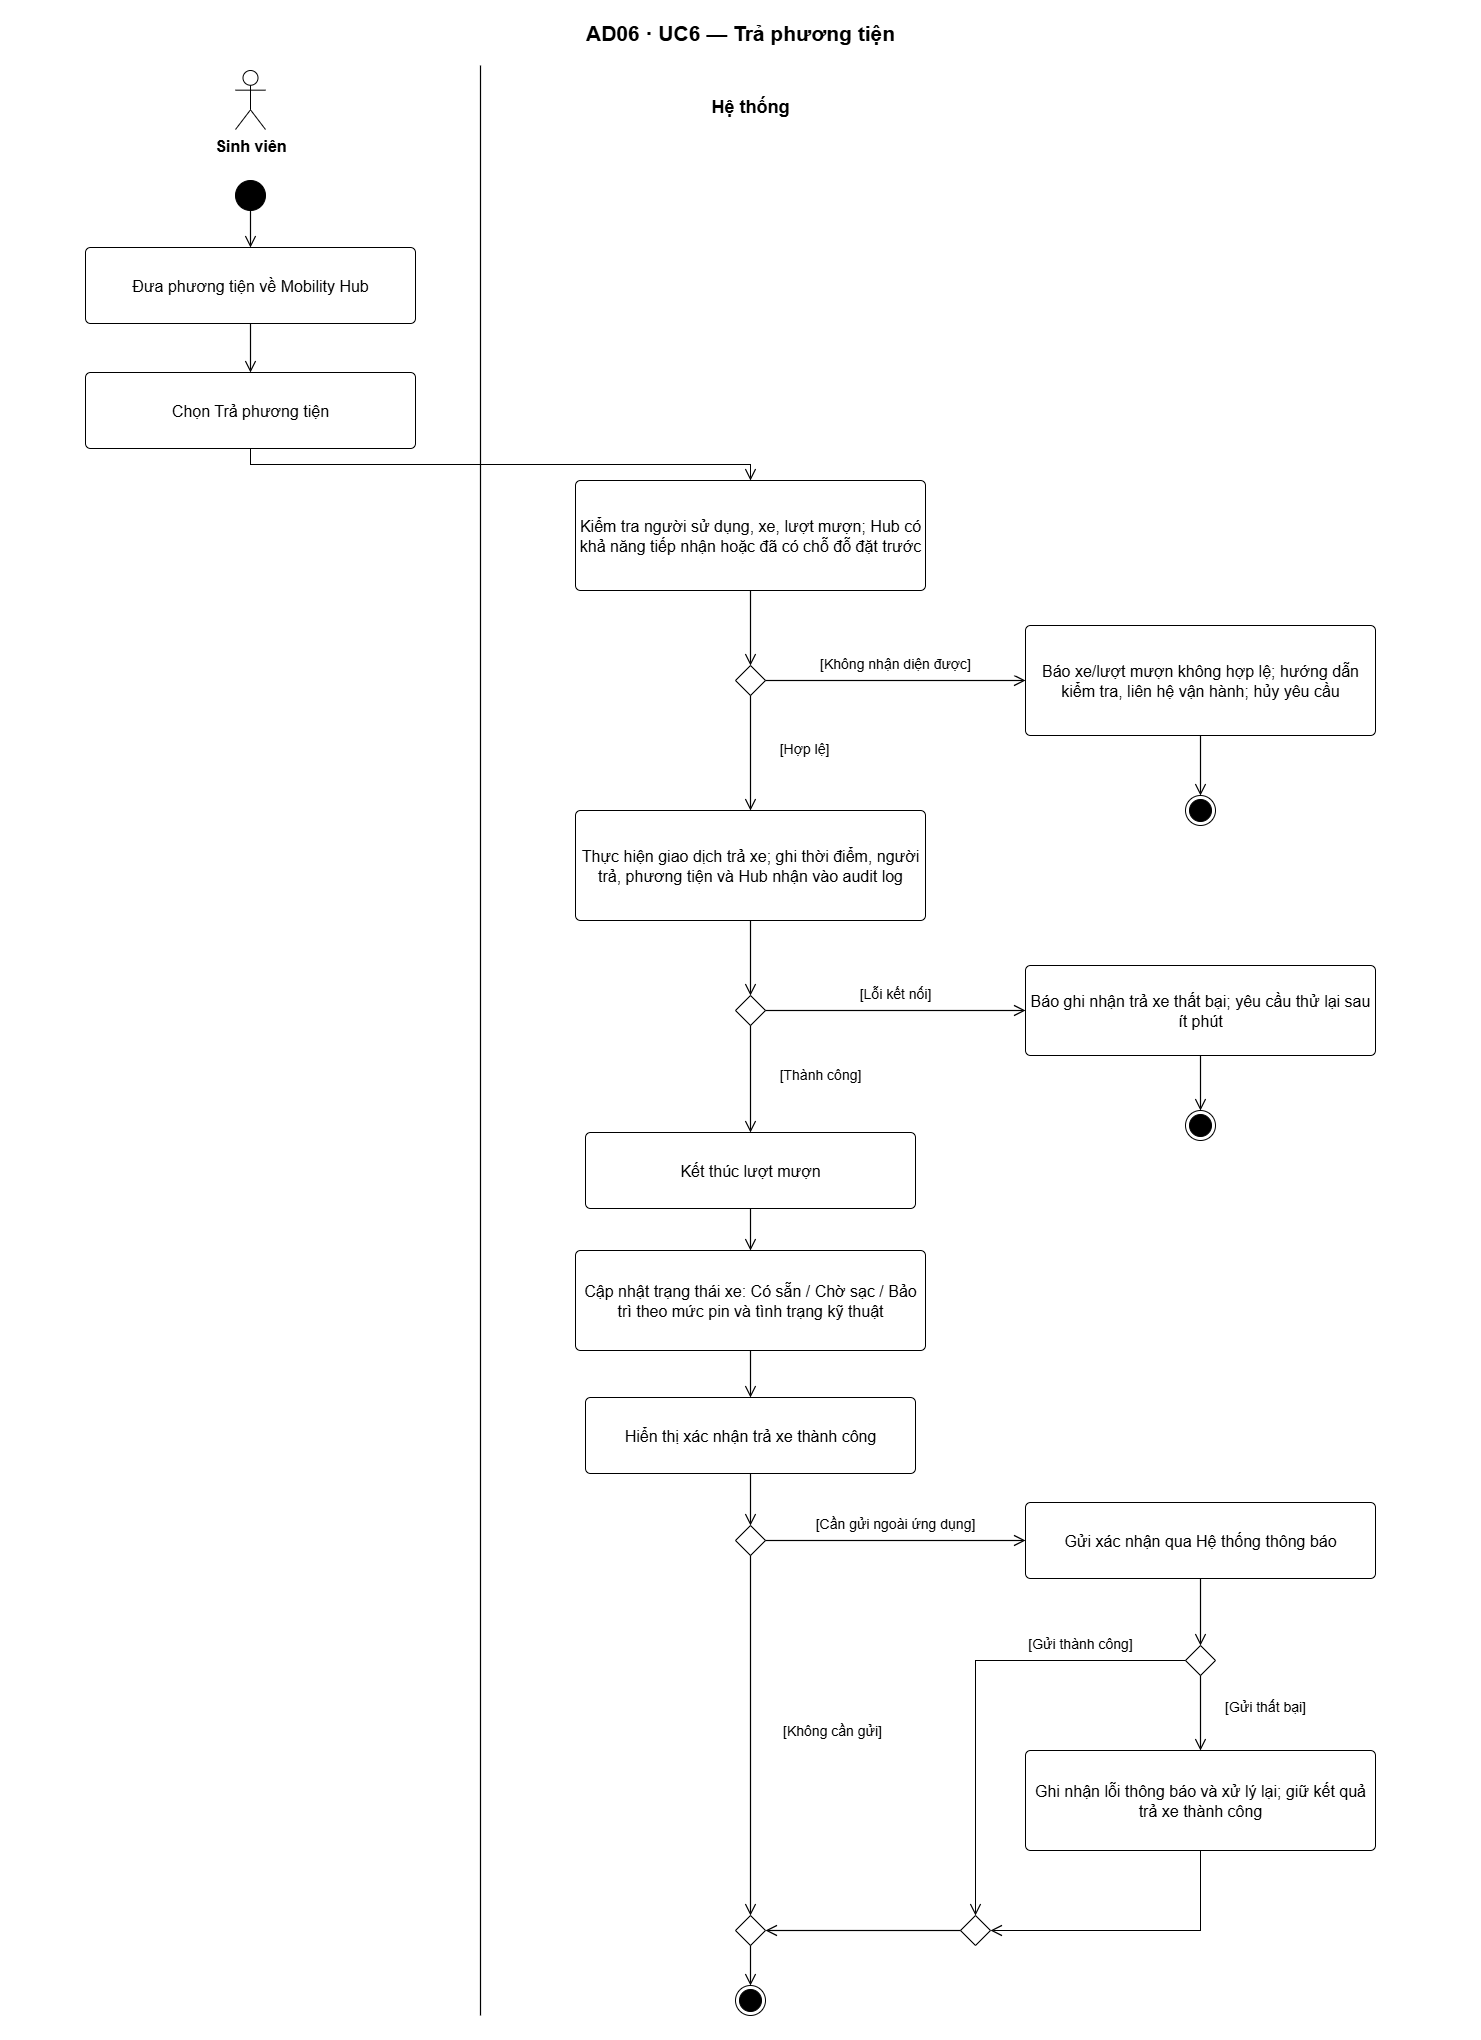

The diagram above was exported from draw.io. Its source (the exported page's mxGraphModel, read from the mxfile embedded in the PNG):
<mxGraphModel dx="1895" dy="1138" grid="1" gridSize="10" guides="1" tooltips="1" connect="1" arrows="1" fold="1" page="1" pageScale="1" pageWidth="1480" pageHeight="2040" math="0" shadow="0">
  <root>
    <mxCell id="0" />
    <mxCell id="1" parent="0" />
    <mxCell id="5" value="" style="edgeStyle=none;rounded=0;html=0;strokeColor=#000000;strokeWidth=1.2;endArrow=none;endFill=0;endSize=9;dashed=0;" parent="1" edge="1">
      <mxGeometry relative="1" as="geometry">
        <mxPoint x="480" y="65" as="sourcePoint" />
        <mxPoint x="480" y="2015" as="targetPoint" />
      </mxGeometry>
    </mxCell>
    <mxCell id="3" value="Sinh viên" style="shape=umlActor;verticalLabelPosition=bottom;verticalAlign=top;html=1;outlineConnect=0;fontStyle=1;;fontFamily=Arial;fontColor=#000000;fontSize=16;" parent="1" vertex="1">
      <mxGeometry x="235" y="70" width="30" height="59" as="geometry" />
    </mxCell>
    <mxCell id="6" value="" style="ellipse;html=0;fillColor=#000000;strokeColor=#000000;fontFamily=Arial;fontColor=#000000;fontSize=16;" parent="1" vertex="1">
      <mxGeometry x="235" y="180" width="30" height="30" as="geometry" />
    </mxCell>
    <mxCell id="7" value="Đưa phương tiện về Mobility Hub" style="html=1;align=center;verticalAlign=middle;rounded=1;absoluteArcSize=1;arcSize=10;dashed=0;whiteSpace=wrap;fontSize=16;fontFamily=Arial;fillColor=#FFFFFF;strokeColor=#000000;" parent="1" vertex="1">
      <mxGeometry x="85" y="247" width="330" height="76" as="geometry" />
    </mxCell>
    <mxCell id="8" value="Chọn Trả phương tiện" style="html=1;align=center;verticalAlign=middle;rounded=1;absoluteArcSize=1;arcSize=10;dashed=0;whiteSpace=wrap;fontSize=16;fontFamily=Arial;fillColor=#FFFFFF;strokeColor=#000000;" parent="1" vertex="1">
      <mxGeometry x="85" y="372" width="330" height="76" as="geometry" />
    </mxCell>
    <mxCell id="9" value="Kiểm tra người sử dụng, xe, lượt mượn; Hub có khả năng tiếp nhận hoặc đã có chỗ đỗ đặt trước" style="html=1;align=center;verticalAlign=middle;rounded=1;absoluteArcSize=1;arcSize=10;dashed=0;whiteSpace=wrap;fontSize=16;fontFamily=Arial;fillColor=#FFFFFF;strokeColor=#000000;" parent="1" vertex="1">
      <mxGeometry x="575" y="480" width="350" height="110" as="geometry" />
    </mxCell>
    <mxCell id="10" value="" style="rhombus;whiteSpace=wrap;html=0;fillColor=#FFFFFF;strokeColor=#000000;align=center;verticalAlign=middle;fontFamily=Arial;fontColor=#000000;fontSize=16;" parent="1" vertex="1">
      <mxGeometry x="735" y="665" width="30" height="30" as="geometry" />
    </mxCell>
    <mxCell id="11" value="Báo xe/lượt mượn không hợp lệ; hướng dẫn kiểm tra, liên hệ vận hành; hủy yêu cầu" style="html=1;align=center;verticalAlign=middle;rounded=1;absoluteArcSize=1;arcSize=10;dashed=0;whiteSpace=wrap;fontSize=16;fontFamily=Arial;fillColor=#FFFFFF;strokeColor=#000000;" parent="1" vertex="1">
      <mxGeometry x="1025" y="625" width="350" height="110" as="geometry" />
    </mxCell>
    <mxCell id="12" value="" style="shape=endState;fillColor=#000000;strokeColor=#000000;" parent="1" vertex="1">
      <mxGeometry x="1185" y="795" width="30" height="30" as="geometry" />
    </mxCell>
    <mxCell id="13" value="Thực hiện giao dịch trả xe; ghi thời điểm, người trả, phương tiện và Hub nhận vào audit log" style="html=1;align=center;verticalAlign=middle;rounded=1;absoluteArcSize=1;arcSize=10;dashed=0;whiteSpace=wrap;fontSize=16;fontFamily=Arial;fillColor=#FFFFFF;strokeColor=#000000;" parent="1" vertex="1">
      <mxGeometry x="575" y="810" width="350" height="110" as="geometry" />
    </mxCell>
    <mxCell id="14" value="" style="rhombus;whiteSpace=wrap;html=0;fillColor=#FFFFFF;strokeColor=#000000;align=center;verticalAlign=middle;fontFamily=Arial;fontColor=#000000;fontSize=16;" parent="1" vertex="1">
      <mxGeometry x="735" y="995" width="30" height="30" as="geometry" />
    </mxCell>
    <mxCell id="15" value="Báo ghi nhận trả xe thất bại; yêu cầu thử lại sau ít phút" style="html=1;align=center;verticalAlign=middle;rounded=1;absoluteArcSize=1;arcSize=10;dashed=0;whiteSpace=wrap;fontSize=16;fontFamily=Arial;fillColor=#FFFFFF;strokeColor=#000000;" parent="1" vertex="1">
      <mxGeometry x="1025" y="965" width="350" height="90" as="geometry" />
    </mxCell>
    <mxCell id="16" value="" style="shape=endState;fillColor=#000000;strokeColor=#000000;" parent="1" vertex="1">
      <mxGeometry x="1185" y="1110" width="30" height="30" as="geometry" />
    </mxCell>
    <mxCell id="17" value="Kết thúc lượt mượn" style="html=1;align=center;verticalAlign=middle;rounded=1;absoluteArcSize=1;arcSize=10;dashed=0;whiteSpace=wrap;fontSize=16;fontFamily=Arial;fillColor=#FFFFFF;strokeColor=#000000;" parent="1" vertex="1">
      <mxGeometry x="585" y="1132" width="330" height="76" as="geometry" />
    </mxCell>
    <mxCell id="18" value="Cập nhật trạng thái xe: Có sẵn / Chờ sạc / Bảo trì theo mức pin và tình trạng kỹ thuật" style="html=1;align=center;verticalAlign=middle;rounded=1;absoluteArcSize=1;arcSize=10;dashed=0;whiteSpace=wrap;fontSize=16;fontFamily=Arial;fillColor=#FFFFFF;strokeColor=#000000;" parent="1" vertex="1">
      <mxGeometry x="575" y="1250" width="350" height="100" as="geometry" />
    </mxCell>
    <mxCell id="19" value="Hiển thị xác nhận trả xe thành công" style="html=1;align=center;verticalAlign=middle;rounded=1;absoluteArcSize=1;arcSize=10;dashed=0;whiteSpace=wrap;fontSize=16;fontFamily=Arial;fillColor=#FFFFFF;strokeColor=#000000;" parent="1" vertex="1">
      <mxGeometry x="585" y="1397" width="330" height="76" as="geometry" />
    </mxCell>
    <mxCell id="20" value="" style="rhombus;whiteSpace=wrap;html=0;fillColor=#FFFFFF;strokeColor=#000000;align=center;verticalAlign=middle;fontFamily=Arial;fontColor=#000000;fontSize=16;" parent="1" vertex="1">
      <mxGeometry x="735" y="1525" width="30" height="30" as="geometry" />
    </mxCell>
    <mxCell id="21" value="Gửi xác nhận qua Hệ thống thông báo" style="html=1;align=center;verticalAlign=middle;rounded=1;absoluteArcSize=1;arcSize=10;dashed=0;whiteSpace=wrap;fontSize=16;fontFamily=Arial;fillColor=#FFFFFF;strokeColor=#000000;" parent="1" vertex="1">
      <mxGeometry x="1025" y="1502" width="350" height="76" as="geometry" />
    </mxCell>
    <mxCell id="22" value="" style="rhombus;whiteSpace=wrap;html=0;fillColor=#FFFFFF;strokeColor=#000000;align=center;verticalAlign=middle;fontFamily=Arial;fontColor=#000000;fontSize=16;" parent="1" vertex="1">
      <mxGeometry x="1185" y="1645" width="30" height="30" as="geometry" />
    </mxCell>
    <mxCell id="23" value="Ghi nhận lỗi thông báo và xử lý lại; giữ kết quả trả xe thành công" style="html=1;align=center;verticalAlign=middle;rounded=1;absoluteArcSize=1;arcSize=10;dashed=0;whiteSpace=wrap;fontSize=16;fontFamily=Arial;fillColor=#FFFFFF;strokeColor=#000000;" parent="1" vertex="1">
      <mxGeometry x="1025" y="1750" width="350" height="100" as="geometry" />
    </mxCell>
    <mxCell id="24" value="" style="rhombus;whiteSpace=wrap;html=0;fillColor=#FFFFFF;strokeColor=#000000;align=center;verticalAlign=middle;fontFamily=Arial;fontColor=#000000;fontSize=16;" parent="1" vertex="1">
      <mxGeometry x="960" y="1915" width="30" height="30" as="geometry" />
    </mxCell>
    <mxCell id="25" value="" style="rhombus;whiteSpace=wrap;html=0;fillColor=#FFFFFF;strokeColor=#000000;align=center;verticalAlign=middle;fontFamily=Arial;fontColor=#000000;fontSize=16;" parent="1" vertex="1">
      <mxGeometry x="735" y="1915" width="30" height="30" as="geometry" />
    </mxCell>
    <mxCell id="26" value="" style="shape=endState;fillColor=#000000;strokeColor=#000000;" parent="1" vertex="1">
      <mxGeometry x="735" y="1985" width="30" height="30" as="geometry" />
    </mxCell>
    <mxCell id="27" value="" style="edgeStyle=none;rounded=0;html=0;strokeColor=#000000;strokeWidth=1.2;endArrow=open;endFill=0;endSize=9;dashed=0;exitX=0.5;exitY=1;entryX=0.5;entryY=0;exitPerimeter=0;entryPerimeter=0;" parent="1" source="6" target="7" edge="1">
      <mxGeometry relative="1" as="geometry">
        <mxPoint x="250" y="210" as="sourcePoint" />
        <mxPoint x="250" y="247" as="targetPoint" />
      </mxGeometry>
    </mxCell>
    <mxCell id="28" value="" style="edgeStyle=none;rounded=0;html=0;strokeColor=#000000;strokeWidth=1.2;endArrow=open;endFill=0;endSize=9;dashed=0;exitX=0.5;exitY=1;entryX=0.5;entryY=0;exitPerimeter=0;entryPerimeter=0;" parent="1" source="7" target="8" edge="1">
      <mxGeometry relative="1" as="geometry">
        <mxPoint x="250" y="323" as="sourcePoint" />
        <mxPoint x="250" y="372" as="targetPoint" />
      </mxGeometry>
    </mxCell>
    <mxCell id="29" value="" style="edgeStyle=none;rounded=0;html=0;strokeColor=#000000;strokeWidth=1.2;endArrow=open;endFill=0;endSize=9;dashed=0;exitX=0.5;exitY=1;entryX=0.5;entryY=0;exitPerimeter=0;entryPerimeter=0;" parent="1" source="8" target="9" edge="1">
      <mxGeometry relative="1" as="geometry">
        <mxPoint x="250" y="448" as="sourcePoint" />
        <mxPoint x="750" y="480" as="targetPoint" />
        <Array as="points">
          <mxPoint x="250" y="464" />
          <mxPoint x="750" y="464" />
        </Array>
      </mxGeometry>
    </mxCell>
    <mxCell id="30" value="" style="edgeStyle=none;rounded=0;html=0;strokeColor=#000000;strokeWidth=1.2;endArrow=open;endFill=0;endSize=9;dashed=0;exitX=0.5;exitY=1;entryX=0.5;entryY=0;exitPerimeter=0;entryPerimeter=0;" parent="1" source="9" target="10" edge="1">
      <mxGeometry relative="1" as="geometry">
        <mxPoint x="750" y="590" as="sourcePoint" />
        <mxPoint x="750" y="665" as="targetPoint" />
      </mxGeometry>
    </mxCell>
    <mxCell id="31" value="" style="edgeStyle=none;rounded=0;html=0;strokeColor=#000000;strokeWidth=1.2;endArrow=open;endFill=0;endSize=9;dashed=0;exitX=0.5;exitY=1;entryX=0.5;entryY=0;exitPerimeter=0;entryPerimeter=0;" parent="1" source="13" target="14" edge="1">
      <mxGeometry relative="1" as="geometry">
        <mxPoint x="750" y="920" as="sourcePoint" />
        <mxPoint x="750" y="995" as="targetPoint" />
      </mxGeometry>
    </mxCell>
    <mxCell id="32" value="" style="edgeStyle=none;rounded=0;html=0;strokeColor=#000000;strokeWidth=1.2;endArrow=open;endFill=0;endSize=9;dashed=0;exitX=0.5;exitY=1;entryX=0.5;entryY=0;exitPerimeter=0;entryPerimeter=0;" parent="1" source="17" target="18" edge="1">
      <mxGeometry relative="1" as="geometry">
        <mxPoint x="750" y="1208" as="sourcePoint" />
        <mxPoint x="750" y="1250" as="targetPoint" />
      </mxGeometry>
    </mxCell>
    <mxCell id="33" value="" style="edgeStyle=none;rounded=0;html=0;strokeColor=#000000;strokeWidth=1.2;endArrow=open;endFill=0;endSize=9;dashed=0;exitX=0.5;exitY=1;entryX=0.5;entryY=0;exitPerimeter=0;entryPerimeter=0;" parent="1" source="18" target="19" edge="1">
      <mxGeometry relative="1" as="geometry">
        <mxPoint x="750" y="1350" as="sourcePoint" />
        <mxPoint x="750" y="1397" as="targetPoint" />
      </mxGeometry>
    </mxCell>
    <mxCell id="34" value="" style="edgeStyle=none;rounded=0;html=0;strokeColor=#000000;strokeWidth=1.2;endArrow=open;endFill=0;endSize=9;dashed=0;exitX=0.5;exitY=1;entryX=0.5;entryY=0;exitPerimeter=0;entryPerimeter=0;" parent="1" source="19" target="20" edge="1">
      <mxGeometry relative="1" as="geometry">
        <mxPoint x="750" y="1473" as="sourcePoint" />
        <mxPoint x="750" y="1525" as="targetPoint" />
      </mxGeometry>
    </mxCell>
    <mxCell id="35" value="" style="edgeStyle=none;rounded=0;html=0;strokeColor=#000000;strokeWidth=1.2;endArrow=open;endFill=0;endSize=9;dashed=0;exitX=0.5;exitY=1;entryX=0.5;entryY=0;exitPerimeter=0;entryPerimeter=0;" parent="1" source="21" target="22" edge="1">
      <mxGeometry relative="1" as="geometry">
        <mxPoint x="1200" y="1578" as="sourcePoint" />
        <mxPoint x="1200" y="1645" as="targetPoint" />
      </mxGeometry>
    </mxCell>
    <mxCell id="36" value="" style="edgeStyle=none;rounded=0;html=0;strokeColor=#000000;strokeWidth=1.2;endArrow=open;endFill=0;endSize=9;dashed=0;exitX=0.5;exitY=1;entryX=0.5;entryY=0;exitPerimeter=0;entryPerimeter=0;" parent="1" source="25" target="26" edge="1">
      <mxGeometry relative="1" as="geometry">
        <mxPoint x="750" y="1945" as="sourcePoint" />
        <mxPoint x="750" y="1985" as="targetPoint" />
      </mxGeometry>
    </mxCell>
    <mxCell id="37" value="" style="edgeStyle=none;rounded=0;html=0;strokeColor=#000000;strokeWidth=1.2;endArrow=open;endFill=0;endSize=9;dashed=0;exitX=1;exitY=0.5;entryX=0;entryY=0.5;exitPerimeter=0;entryPerimeter=0;" parent="1" source="10" target="11" edge="1">
      <mxGeometry relative="1" as="geometry">
        <mxPoint x="765" y="680" as="sourcePoint" />
        <mxPoint x="1025" y="680" as="targetPoint" />
      </mxGeometry>
    </mxCell>
    <mxCell id="39" value="" style="edgeStyle=none;rounded=0;html=0;strokeColor=#000000;strokeWidth=1.2;endArrow=open;endFill=0;endSize=9;dashed=0;exitX=0.5;exitY=1;entryX=0.5;entryY=0;exitPerimeter=0;entryPerimeter=0;" parent="1" source="11" target="12" edge="1">
      <mxGeometry relative="1" as="geometry">
        <mxPoint x="1200" y="735" as="sourcePoint" />
        <mxPoint x="1200" y="795" as="targetPoint" />
      </mxGeometry>
    </mxCell>
    <mxCell id="40" value="" style="edgeStyle=none;rounded=0;html=0;strokeColor=#000000;strokeWidth=1.2;endArrow=open;endFill=0;endSize=9;dashed=0;exitX=0.5;exitY=1;entryX=0.5;entryY=0;exitPerimeter=0;entryPerimeter=0;" parent="1" source="10" target="13" edge="1">
      <mxGeometry relative="1" as="geometry">
        <mxPoint x="750" y="695" as="sourcePoint" />
        <mxPoint x="750" y="810" as="targetPoint" />
      </mxGeometry>
    </mxCell>
    <mxCell id="42" value="" style="edgeStyle=none;rounded=0;html=0;strokeColor=#000000;strokeWidth=1.2;endArrow=open;endFill=0;endSize=9;dashed=0;exitX=1;exitY=0.5;entryX=0;entryY=0.5;exitPerimeter=0;entryPerimeter=0;" parent="1" source="14" target="15" edge="1">
      <mxGeometry relative="1" as="geometry">
        <mxPoint x="765" y="1010" as="sourcePoint" />
        <mxPoint x="1025" y="1010" as="targetPoint" />
      </mxGeometry>
    </mxCell>
    <mxCell id="44" value="" style="edgeStyle=none;rounded=0;html=0;strokeColor=#000000;strokeWidth=1.2;endArrow=open;endFill=0;endSize=9;dashed=0;exitX=0.5;exitY=1;entryX=0.5;entryY=0;exitPerimeter=0;entryPerimeter=0;" parent="1" source="15" target="16" edge="1">
      <mxGeometry relative="1" as="geometry">
        <mxPoint x="1200" y="1055" as="sourcePoint" />
        <mxPoint x="1200" y="1110" as="targetPoint" />
      </mxGeometry>
    </mxCell>
    <mxCell id="45" value="" style="edgeStyle=none;rounded=0;html=0;strokeColor=#000000;strokeWidth=1.2;endArrow=open;endFill=0;endSize=9;dashed=0;exitX=0.5;exitY=1;entryX=0.5;entryY=0;exitPerimeter=0;entryPerimeter=0;" parent="1" source="14" target="17" edge="1">
      <mxGeometry relative="1" as="geometry">
        <mxPoint x="750" y="1025" as="sourcePoint" />
        <mxPoint x="750" y="1132" as="targetPoint" />
      </mxGeometry>
    </mxCell>
    <mxCell id="47" value="" style="edgeStyle=none;rounded=0;html=0;strokeColor=#000000;strokeWidth=1.2;endArrow=open;endFill=0;endSize=9;dashed=0;exitX=1;exitY=0.5;entryX=0;entryY=0.5;exitPerimeter=0;entryPerimeter=0;" parent="1" source="20" target="21" edge="1">
      <mxGeometry relative="1" as="geometry">
        <mxPoint x="765" y="1540" as="sourcePoint" />
        <mxPoint x="1025" y="1540" as="targetPoint" />
      </mxGeometry>
    </mxCell>
    <mxCell id="49" value="" style="edgeStyle=none;rounded=0;html=0;strokeColor=#000000;strokeWidth=1.2;endArrow=open;endFill=0;endSize=9;dashed=0;exitX=0.5;exitY=1;entryX=0.5;entryY=0;exitPerimeter=0;entryPerimeter=0;" parent="1" source="20" target="25" edge="1">
      <mxGeometry relative="1" as="geometry">
        <mxPoint x="750" y="1555" as="sourcePoint" />
        <mxPoint x="750" y="1915" as="targetPoint" />
      </mxGeometry>
    </mxCell>
    <mxCell id="51" value="" style="edgeStyle=none;rounded=0;html=0;strokeColor=#000000;strokeWidth=1.2;endArrow=open;endFill=0;endSize=9;dashed=0;exitX=0.5;exitY=1;entryX=0.5;entryY=0;exitPerimeter=0;entryPerimeter=0;" parent="1" source="22" target="23" edge="1">
      <mxGeometry relative="1" as="geometry">
        <mxPoint x="1200" y="1675" as="sourcePoint" />
        <mxPoint x="1200" y="1750" as="targetPoint" />
      </mxGeometry>
    </mxCell>
    <mxCell id="53" value="" style="edgeStyle=none;rounded=0;html=0;strokeColor=#000000;strokeWidth=1.2;endArrow=open;endFill=0;endSize=9;dashed=0;exitX=0.5;exitY=1;entryX=1;entryY=0.5;exitPerimeter=0;entryPerimeter=0;" parent="1" source="23" target="24" edge="1">
      <mxGeometry relative="1" as="geometry">
        <mxPoint x="1200" y="1850" as="sourcePoint" />
        <mxPoint x="990" y="1930" as="targetPoint" />
        <Array as="points">
          <mxPoint x="1200" y="1930" />
        </Array>
      </mxGeometry>
    </mxCell>
    <mxCell id="54" value="" style="edgeStyle=none;rounded=0;html=0;strokeColor=#000000;strokeWidth=1.2;endArrow=open;endFill=0;endSize=9;dashed=0;exitX=0;exitY=0.5;entryX=0.5;entryY=0;exitPerimeter=0;entryPerimeter=0;" parent="1" source="22" target="24" edge="1">
      <mxGeometry relative="1" as="geometry">
        <mxPoint x="1185" y="1660" as="sourcePoint" />
        <mxPoint x="975" y="1915" as="targetPoint" />
        <Array as="points">
          <mxPoint x="975" y="1660" />
        </Array>
      </mxGeometry>
    </mxCell>
    <mxCell id="56" value="" style="edgeStyle=none;rounded=0;html=0;strokeColor=#000000;strokeWidth=1.2;endArrow=open;endFill=0;endSize=9;dashed=0;exitX=0;exitY=0.5;entryX=1;entryY=0.5;exitPerimeter=0;entryPerimeter=0;" parent="1" source="24" target="25" edge="1">
      <mxGeometry relative="1" as="geometry">
        <mxPoint x="960" y="1930" as="sourcePoint" />
        <mxPoint x="765" y="1930" as="targetPoint" />
      </mxGeometry>
    </mxCell>
    <mxCell id="2" value="AD06 · UC6 — Trả phương tiện" style="text;html=0;whiteSpace=wrap;align=center;verticalAlign=middle;strokeColor=none;fillColor=none;fontStyle=1;fontFamily=Arial;fontColor=#000000;fontSize=16;fontSize=21;" parent="1" vertex="1">
      <mxGeometry x="20" y="14" width="1440" height="36" as="geometry" />
    </mxCell>
    <mxCell id="4" value="Hệ thống" style="text;html=0;whiteSpace=wrap;align=center;verticalAlign=middle;strokeColor=none;fillColor=none;fontStyle=1;fontFamily=Arial;fontColor=#000000;fontSize=16;fontSize=18;" parent="1" vertex="1">
      <mxGeometry x="600" y="90" width="300" height="32" as="geometry" />
    </mxCell>
    <mxCell id="38" value="[Không nhận diện được]" style="text;html=0;whiteSpace=wrap;align=center;verticalAlign=middle;strokeColor=none;fillColor=none;fontStyle=0;fontFamily=Arial;fontColor=#000000;fontSize=16;fontSize=14;fillColor=#FFFFFF;" parent="1" vertex="1">
      <mxGeometry x="775" y="651" width="240" height="24" as="geometry" />
    </mxCell>
    <mxCell id="41" value="[Hợp lệ]" style="text;html=0;whiteSpace=wrap;align=center;verticalAlign=middle;strokeColor=none;fillColor=none;fontStyle=0;fontFamily=Arial;fontColor=#000000;fontSize=16;fontSize=14;fillColor=#FFFFFF;" parent="1" vertex="1">
      <mxGeometry x="764" y="735.5" width="80" height="24" as="geometry" />
    </mxCell>
    <mxCell id="43" value="[Lỗi kết nối]" style="text;html=0;whiteSpace=wrap;align=center;verticalAlign=middle;strokeColor=none;fillColor=none;fontStyle=0;fontFamily=Arial;fontColor=#000000;fontSize=16;fontSize=14;fillColor=#FFFFFF;" parent="1" vertex="1">
      <mxGeometry x="811" y="981" width="168" height="24" as="geometry" />
    </mxCell>
    <mxCell id="46" value="[Thành công]" style="text;html=0;whiteSpace=wrap;align=center;verticalAlign=middle;strokeColor=none;fillColor=none;fontStyle=0;fontFamily=Arial;fontColor=#000000;fontSize=16;fontSize=14;fillColor=#FFFFFF;" parent="1" vertex="1">
      <mxGeometry x="764" y="1061.5" width="112" height="24" as="geometry" />
    </mxCell>
    <mxCell id="48" value="[Cần gửi ngoài ứng dụng]" style="text;html=0;whiteSpace=wrap;align=center;verticalAlign=middle;strokeColor=none;fillColor=none;fontStyle=0;fontFamily=Arial;fontColor=#000000;fontSize=16;fontSize=14;fillColor=#FFFFFF;" parent="1" vertex="1">
      <mxGeometry x="791" y="1511" width="208" height="24" as="geometry" />
    </mxCell>
    <mxCell id="50" value="[Không cần gửi]" style="text;html=0;whiteSpace=wrap;align=center;verticalAlign=middle;strokeColor=none;fillColor=none;fontStyle=0;fontFamily=Arial;fontColor=#000000;fontSize=16;fontSize=14;fillColor=#FFFFFF;" parent="1" vertex="1">
      <mxGeometry x="764" y="1718" width="136" height="24" as="geometry" />
    </mxCell>
    <mxCell id="52" value="[Gửi thất bại]" style="text;html=0;whiteSpace=wrap;align=center;verticalAlign=middle;strokeColor=none;fillColor=none;fontStyle=0;fontFamily=Arial;fontColor=#000000;fontSize=16;fontSize=14;fillColor=#FFFFFF;" parent="1" vertex="1">
      <mxGeometry x="1210" y="1694" width="110" height="24" as="geometry" />
    </mxCell>
    <mxCell id="55" value="[Gửi thành công]" style="text;html=0;whiteSpace=wrap;align=center;verticalAlign=middle;strokeColor=none;fillColor=none;fontStyle=0;fontFamily=Arial;fontColor=#000000;fontSize=16;fontSize=14;fillColor=#FFFFFF;" parent="1" vertex="1">
      <mxGeometry x="1008" y="1631" width="144" height="24" as="geometry" />
    </mxCell>
  </root>
</mxGraphModel>